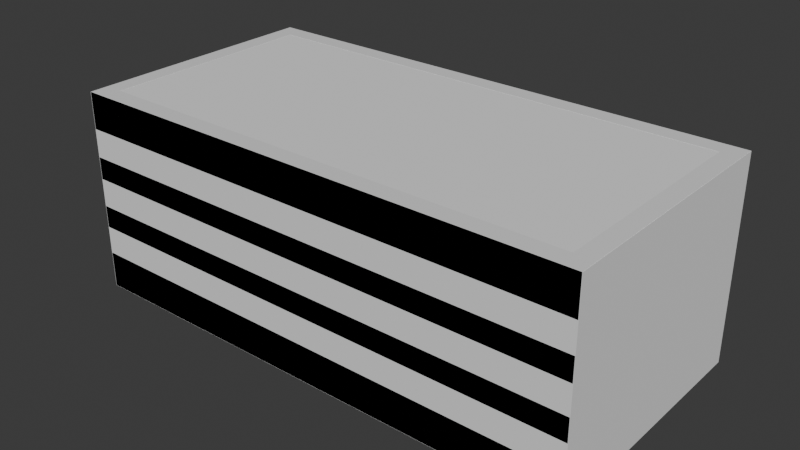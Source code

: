 # Source: box.blend  (saved by Blender 5.0.119; exported with 4.5.12 LTS)
import bpy
from mathutils import Matrix  # noqa: F401  (used for matrix-valued properties, if any)

bpy.ops.wm.read_factory_settings(use_empty=True)
scene = bpy.context.scene
scene.name = 'Scene'

# ---- collections
col_collection = bpy.data.collections.new('Collection'); scene.collection.children.link(col_collection)

# ---- materials (node trees are filled in below, after node groups)
mat_wood = bpy.data.materials.new('wood')

# ---- material node trees
mat_wood.use_nodes = True; mat_wood.node_tree.nodes.clear()
_N = mat_wood.node_tree.nodes; _L = mat_wood.node_tree.links
n0 = _N.new('ShaderNodeBsdfPrincipled'); n0.name = 'Principled BSDF'; n0.location = (-200, 100)
n1 = _N.new('ShaderNodeOutputMaterial'); n1.name = 'Material Output'; n1.location = (200, 100)
_L.new(n0.outputs[0], n1.inputs[0])
n1.is_active_output = True

# ---- world
world_world = bpy.data.worlds.new('World'); scene.world = world_world
world_world.use_nodes = True; world_world.node_tree.nodes.clear()
_N = world_world.node_tree.nodes; _L = world_world.node_tree.links
n0 = _N.new('ShaderNodeOutputWorld'); n0.name = 'World Output'; n0.location = (200, 100)
n1 = _N.new('ShaderNodeBackground'); n1.name = 'Background'; n1.location = (-200, 100)
n1.inputs[0].default_value = (0.05088, 0.05088, 0.05088, 1.0)
_L.new(n1.outputs[0], n0.inputs[0])
n0.is_active_output = True
world_world.color = (0.05088, 0.05088, 0.05088)
world_world.sun_shadow_jitter_overblur = 0.0

# ---- meshes
me_cube_002 = bpy.data.meshes.new('Cube.002')
me_cube_002.from_pydata([(-2.027, -1.0, -0.7937), (-2.027, -1.0, 0.7937), (-2.027, 1.0, -0.7937), (-2.027, 1.0, 0.7937), (2.027, -1.0, -0.7937), (2.027, -1.0, 0.7937), (2.027, 1.0, -0.7937), (2.027, 1.0, 0.7937), (1.883, 0.8569, 0.7937), (-1.883, 0.8569, 0.7937), (-1.883, -0.8569, 0.7937), (1.883, -0.8569, 0.7937), (-1.883, 0.8569, -0.649), (1.883, 0.8569, -0.649), (1.883, -0.8569, -0.649), (-1.883, -0.8569, -0.649), (-2.027, -1.0, -0.2864), (-2.027, -1.0, -0.5074), (-2.027, -1.0, 0.1105), (-2.027, -1.0, -0.1105), (-2.027, -1.0, 0.5074), (-2.027, -1.0, 0.2864), (-2.027, 1.0, 0.2864), (-2.027, 1.0, 0.5074), (-2.027, 1.0, -0.1105), (-2.027, 1.0, 0.1105), (-2.027, 1.0, -0.5074), (-2.027, 1.0, -0.2864), (2.027, 1.0, 0.2864), (2.027, 1.0, 0.5074), (2.027, 1.0, -0.1105), (2.027, 1.0, 0.1105), (2.027, 1.0, -0.5074), (2.027, 1.0, -0.2864), (2.027, -1.0, 0.2864), (2.027, -1.0, 0.5074), (2.027, -1.0, -0.1105), (2.027, -1.0, 0.1105), (2.027, -1.0, -0.5074), (2.027, -1.0, -0.2864), (-1.883, -0.8569, -0.03815), (-1.883, -0.8569, 0.1829), (-1.883, 0.8569, 0.1829), (-1.883, 0.8569, -0.03815), (1.883, 0.8569, 0.1829), (1.883, 0.8569, -0.03815), (1.883, -0.8569, -0.03815), (1.883, -0.8569, 0.1829), (-1.883, 0.8569, 0.3323), (-1.883, 0.8569, 0.5533), (1.883, 0.8569, 0.3323), (1.883, 0.8569, 0.5533), (-1.883, -0.8569, 0.5533), (-1.883, -0.8569, 0.3323), (1.883, -0.8569, 0.5533), (1.883, -0.8569, 0.3323), (-1.883, -0.8569, -0.3988), (-1.883, -0.8569, -0.1778), (1.883, -0.8569, -0.3988), (1.883, -0.8569, -0.1778), (-1.883, 0.8569, -0.1778), (-1.883, 0.8569, -0.3988), (1.883, 0.8569, -0.1778), (1.883, 0.8569, -0.3988), (-2.027, -0.3751, 0.5684), (-2.027, -0.3751, 0.7327), (-2.027, 0.3751, 0.7327), (-2.027, 0.3751, 0.5684), (2.027, 0.3751, 0.5684), (2.027, 0.3751, 0.7327), (2.027, -0.3751, 0.7327), (2.027, -0.3751, 0.5684), (-1.883, 0.3179, 0.7327), (-1.883, -0.3179, 0.7327), (-1.883, -0.3179, 0.6143), (-1.883, 0.3179, 0.6143), (1.883, -0.3179, 0.7327), (1.883, 0.3179, 0.7327), (1.883, 0.3179, 0.6143), (1.883, -0.3179, 0.6143)], [], [(2, 6, 4, 0), (7, 3, 9, 8), (3, 1, 10, 9), (1, 5, 11, 10), (5, 7, 8, 11), (13, 12, 15, 14), (16, 57, 59, 39), (18, 41, 47, 37), (34, 55, 53, 21), (33, 39, 38, 32), (31, 37, 36, 30), (29, 35, 34, 28), (26, 61, 63, 32), (24, 43, 45, 30), (29, 51, 49, 23), (16, 27, 26, 17), (18, 25, 24, 19), (20, 23, 22, 21), (45, 46, 47, 44), (19, 40, 41, 18), (25, 42, 43, 24), (40, 43, 42, 41), (53, 48, 49, 52), (28, 50, 51, 29), (35, 54, 55, 34), (50, 55, 54, 51), (63, 58, 59, 62), (17, 56, 57, 16), (27, 60, 61, 26), (56, 61, 60, 57), (0, 17, 26, 2), (4, 38, 17, 0), (16, 19, 24, 27), (39, 36, 19, 16), (18, 21, 22, 25), (37, 34, 21, 18), (35, 5, 1, 20), (64, 65, 73, 74), (23, 3, 7, 29), (25, 22, 28, 31), (27, 24, 30, 33), (2, 26, 32, 6), (68, 69, 77, 78), (31, 28, 34, 37), (33, 30, 36, 39), (6, 32, 38, 4), (48, 53, 41, 42), (43, 40, 57, 60), (53, 55, 47, 41), (40, 46, 59, 57), (45, 43, 60, 62), (50, 48, 42, 44), (46, 45, 62, 59), (55, 50, 44, 47), (8, 9, 49, 51), (67, 64, 74, 75), (71, 68, 78, 79), (10, 11, 54, 52), (56, 58, 14, 15), (61, 56, 15, 12), (58, 63, 13, 14), (63, 61, 12, 13), (39, 59, 58, 38), (38, 58, 56, 17), (37, 47, 46, 36), (36, 46, 40, 19), (21, 53, 52, 20), (20, 52, 54, 35), (23, 49, 48, 22), (22, 48, 50, 28), (30, 45, 44, 31), (31, 44, 42, 25), (32, 63, 62, 33), (33, 62, 60, 27), (20, 1, 65, 64), (1, 3, 66, 65), (3, 23, 67, 66), (23, 20, 64, 67), (29, 7, 69, 68), (7, 5, 70, 69), (5, 35, 71, 70), (35, 29, 68, 71), (9, 10, 73, 72), (10, 52, 74, 73), (52, 49, 75, 74), (49, 9, 72, 75), (11, 8, 77, 76), (8, 51, 78, 77), (51, 54, 79, 78), (54, 11, 76, 79), (65, 66, 72, 73), (66, 67, 75, 72), (69, 70, 76, 77), (70, 71, 79, 76)])
_uv = me_cube_002.uv_layers.new(name='UVMap')
_uv.uv.foreach_set('vector', [0.2075, 1.566e-08, 0.2075, 0.4205, -7.012e-09, 0.4205, 2.473e-08, 1.867e-15, 0.415, 6.595e-09, 0.415, 0.4205, 0.4001, 0.4056, 0.4001, 0.01484, 0.415, 0.4205, 0.2075, 0.4205, 0.2223, 0.4056, 0.4001, 0.4056, 0.2075, 0.4205, 0.2075, -9.07e-09, 0.2223, 0.01484, 0.2223, 0.4056, 0.2075, -9.07e-09, 0.415, 6.595e-09, 0.4001, 0.01484, 0.2223, 0.01484, 0.5928, 2.002e-08, 0.5928, 0.3908, 0.415, 0.3908, 0.415, 6.595e-09, 0.3988, 0.4205, 0.4136, 0.4353, 0.4136, 0.8261, 0.3988, 0.841, 0.8367, 0.3908, 0.8516, 0.4056, 0.8516, 0.7964, 0.8367, 0.8113, 0.8516, 0.3908, 0.8664, 0.4056, 0.8664, 0.7964, 0.8516, 0.8113, 0.527, 0.5983, 0.527, 0.3908, 0.55, 0.3908, 0.55, 0.5983, 0.4859, 0.5983, 0.4859, 0.3908, 0.5088, 0.3908, 0.5088, 0.5983, 0.4447, 0.5983, 0.4447, 0.3908, 0.4676, 0.3908, 0.4676, 0.5983, 0.8812, 0.8113, 0.8664, 0.7964, 0.8664, 0.4056, 0.8812, 0.3908, 0.8961, 0.8113, 0.8812, 0.7964, 0.8812, 0.4056, 0.8961, 0.3908, 0.9109, 0.8113, 0.8961, 0.7964, 0.8961, 0.4056, 0.9109, 0.3908, 0.1121, 0.628, 0.1121, 0.4205, 0.135, 0.4205, 0.135, 0.628, 0.07088, 0.628, 0.07088, 0.4205, 0.09381, 0.4205, 0.09381, 0.628, 0.02971, 0.628, 0.02971, 0.4205, 0.05264, 0.4205, 0.05264, 0.628, 0.251, 0.4353, 0.251, 0.6131, 0.2281, 0.6131, 0.2281, 0.4353, 0.6735, 0.3908, 0.666, 0.4056, 0.643, 0.4056, 0.6505, 0.3908, 0.6505, 0.5983, 0.643, 0.5834, 0.666, 0.5834, 0.6735, 0.5983, 0.666, 0.4056, 0.666, 0.5834, 0.643, 0.5834, 0.643, 0.4056, 0.6275, 0.4056, 0.6275, 0.5834, 0.6046, 0.5834, 0.6046, 0.4056, 0.2173, 0.4205, 0.2126, 0.4353, 0.1896, 0.4353, 0.1944, 0.4205, 0.1944, 0.628, 0.1896, 0.6131, 0.2126, 0.6131, 0.2173, 0.628, 0.2126, 0.4353, 0.2126, 0.6131, 0.1896, 0.6131, 0.1896, 0.4353, 0.2884, 0.4353, 0.2884, 0.6131, 0.2655, 0.6131, 0.2655, 0.4353, 0.7146, 0.3908, 0.7034, 0.4056, 0.6805, 0.4056, 0.6917, 0.3908, 0.6917, 0.5983, 0.6805, 0.5834, 0.7034, 0.5834, 0.7146, 0.5983, 0.7034, 0.4056, 0.7034, 0.5834, 0.6805, 0.5834, 0.6805, 0.4056, 0.1647, 0.628, 0.135, 0.628, 0.135, 0.4205, 0.1647, 0.4205, 0.759, 0.8113, 0.7293, 0.8113, 0.7293, 0.3908, 0.759, 0.3908, 0.1121, 0.628, 0.09381, 0.628, 0.09381, 0.4205, 0.1121, 0.4205, 0.8185, 0.3908, 0.8367, 0.3908, 0.8367, 0.8113, 0.8185, 0.8113, 0.07088, 0.628, 0.05264, 0.628, 0.05264, 0.4205, 0.07088, 0.4205, 0.3806, 0.841, 0.3623, 0.841, 0.3623, 0.4205, 0.3806, 0.4205, 0.7888, 0.8113, 0.759, 0.8113, 0.759, 0.3908, 0.7888, 0.3908, 0.4744, 0.6153, 0.4744, 0.5983, 0.4892, 0.5983, 0.4892, 0.6106, 0.8185, 0.8113, 0.7888, 0.8113, 0.7888, 0.3908, 0.8185, 0.3908, 0.3623, 0.841, 0.3441, 0.841, 0.3441, 0.4205, 0.3623, 0.4205, 0.3988, 0.841, 0.3806, 0.841, 0.3806, 0.4205, 0.3988, 0.4205, 0.3441, 0.841, 0.3144, 0.841, 0.3144, 0.4205, 0.3441, 0.4205, 0.4892, 0.6153, 0.4892, 0.5983, 0.504, 0.5983, 0.504, 0.6106, 0.4859, 0.5983, 0.4676, 0.5983, 0.4676, 0.3908, 0.4859, 0.3908, 0.527, 0.5983, 0.5088, 0.5983, 0.5088, 0.3908, 0.527, 0.3908, 0.5797, 0.5983, 0.55, 0.5983, 0.55, 0.3908, 0.5797, 0.3908, 0.6275, 0.5834, 0.6275, 0.4056, 0.643, 0.4056, 0.643, 0.5834, 0.666, 0.5834, 0.666, 0.4056, 0.6805, 0.4056, 0.6805, 0.5834, 0.6946, 0.3908, 0.6946, 2.97e-09, 0.7101, 4.14e-09, 0.7101, 0.3908, 0.7256, 0.3908, 0.7256, 5.311e-09, 0.7401, 6.405e-09, 0.7401, 0.3908, 0.7401, 0.3908, 0.7401, 6.405e-09, 0.7546, 7.499e-09, 0.7546, 0.3908, 0.7101, 0.3908, 0.7101, -8.227e-09, 0.7256, -7.057e-09, 0.7256, 0.3908, 0.251, 0.6131, 0.251, 0.4353, 0.2655, 0.4353, 0.2655, 0.6131, 0.2126, 0.6131, 0.2126, 0.4353, 0.2281, 0.4353, 0.2281, 0.6131, 0.6447, 0.3908, 0.6447, 1.157e-08, 0.6696, 1.345e-08, 0.6696, 0.3908, 0.415, 0.6761, 0.415, 0.5983, 0.4298, 0.6042, 0.4298, 0.6702, 0.4447, 0.5983, 0.4447, 0.6761, 0.4298, 0.6702, 0.4298, 0.6042, 0.6696, 0.3908, 0.6696, 1.087e-09, 0.6946, 2.97e-09, 0.6946, 0.3908, 0.5928, 0.3908, 0.5928, 7.652e-09, 0.6187, 9.611e-09, 0.6187, 0.3908, 0.7034, 0.5834, 0.7034, 0.4056, 0.7293, 0.4056, 0.7293, 0.5834, 0.2884, 0.6131, 0.2884, 0.4353, 0.3144, 0.4353, 0.3144, 0.6131, 0.6187, 0.3908, 0.6187, -2.756e-09, 0.6447, -7.966e-10, 0.6447, 0.3908, 0.2767, 0.628, 0.2655, 0.6131, 0.2884, 0.6131, 0.2997, 0.628, 0.9109, 0.3908, 0.9258, 0.4056, 0.9258, 0.7964, 0.9109, 0.8113, 0.2356, 0.628, 0.2281, 0.6131, 0.251, 0.6131, 0.2585, 0.628, 0.9258, 0.3908, 0.9406, 0.4056, 0.9406, 0.7964, 0.9258, 0.8113, 0.6323, 0.3908, 0.6275, 0.4056, 0.6046, 0.4056, 0.6094, 0.3908, 0.9406, 0.3908, 0.9555, 0.4056, 0.9555, 0.7964, 0.9406, 0.8113, 0.6094, 0.5983, 0.6046, 0.5834, 0.6275, 0.5834, 0.6323, 0.5983, 0.9703, 0.8113, 0.9555, 0.7964, 0.9555, 0.4056, 0.9703, 0.3908, 0.2585, 0.4205, 0.251, 0.4353, 0.2281, 0.4353, 0.2356, 0.4205, 0.9852, 0.8113, 0.9703, 0.7964, 0.9703, 0.4056, 0.9852, 0.3908, 0.2997, 0.4205, 0.2884, 0.4353, 0.2655, 0.4353, 0.2767, 0.4205, 1.0, 0.8113, 0.9852, 0.7964, 0.9852, 0.4056, 1.0, 0.3908, 0.02971, 0.628, -4.126e-09, 0.628, 0.00633, 0.5631, 0.02338, 0.5631, -4.126e-09, 0.628, 1.154e-08, 0.4205, 0.00633, 0.4853, 0.00633, 0.5631, 1.154e-08, 0.4205, 0.02971, 0.4205, 0.02338, 0.4853, 0.00633, 0.4853, 0.02971, 0.4205, 0.02971, 0.628, 0.02338, 0.5631, 0.02338, 0.4853, 0.4447, 0.5983, 0.415, 0.5983, 0.4213, 0.5335, 0.4384, 0.5335, 0.415, 0.5983, 0.415, 0.3908, 0.4213, 0.4556, 0.4213, 0.5335, 0.415, 0.3908, 0.4447, 0.3908, 0.4384, 0.4556, 0.4213, 0.4556, 0.4447, 0.3908, 0.4447, 0.5983, 0.4384, 0.5335, 0.4384, 0.4556, 0.5797, 0.5834, 0.5797, 0.4056, 0.586, 0.4616, 0.586, 0.5275, 0.5797, 0.4056, 0.6046, 0.4056, 0.5983, 0.4616, 0.586, 0.4616, 0.6046, 0.4056, 0.6046, 0.5834, 0.5983, 0.5275, 0.5983, 0.4616, 0.6046, 0.5834, 0.5797, 0.5834, 0.586, 0.5275, 0.5983, 0.5275, 0.1647, 0.6131, 0.1647, 0.4353, 0.171, 0.4913, 0.171, 0.5572, 0.1647, 0.4353, 0.1896, 0.4353, 0.1833, 0.4913, 0.171, 0.4913, 0.1896, 0.4353, 0.1896, 0.6131, 0.1833, 0.5572, 0.1833, 0.4913, 0.1896, 0.6131, 0.1647, 0.6131, 0.171, 0.5572, 0.1833, 0.5572, 0.4595, 0.5983, 0.4595, 0.6761, 0.4447, 0.6702, 0.4447, 0.6042, 0.5189, 0.5983, 0.5189, 0.6153, 0.504, 0.6106, 0.504, 0.5983, 0.4595, 0.6761, 0.4595, 0.5983, 0.4744, 0.6042, 0.4744, 0.6702, 0.5337, 0.5983, 0.5337, 0.6153, 0.5189, 0.6106, 0.5189, 0.5983])
me_cube_002.materials.append(mat_wood)
me_cube_002.update()
me_cube = bpy.data.meshes.new('Cube')
me_cube.from_pydata([(-1.0, -1.0, -1.0), (-1.0, -1.0, 1.0), (-1.0, 1.0, -1.0), (-1.0, 1.0, 1.0), (1.0, -1.0, -1.0), (1.0, -1.0, 1.0), (1.0, 1.0, -1.0), (1.0, 1.0, 1.0)], [], [(0, 1, 3, 2), (2, 3, 7, 6), (6, 7, 5, 4), (4, 5, 1, 0), (2, 6, 4, 0), (7, 3, 1, 5)])
_uv = me_cube.uv_layers.new(name='UVMap')
_uv.uv.foreach_set('vector', [0.375, 0.0, 0.625, 0.0, 0.625, 0.25, 0.375, 0.25, 0.375, 0.25, 0.625, 0.25, 0.625, 0.5, 0.375, 0.5, 0.375, 0.5, 0.625, 0.5, 0.625, 0.75, 0.375, 0.75, 0.375, 0.75, 0.625, 0.75, 0.625, 1.0, 0.375, 1.0, 0.125, 0.5, 0.375, 0.5, 0.375, 0.75, 0.125, 0.75, 0.625, 0.5, 0.875, 0.5, 0.875, 0.75, 0.625, 0.75])
me_cube.update()

# ---- objects
ob_cube = bpy.data.objects.new('Cube', me_cube_002)
ob_colision_colony = bpy.data.objects.new('colision-colony', me_cube)

# ---- transforms, parenting, visibility, modifiers, constraints
ob_cube.location = (0.0, 0.0, 0.0)
ob_colision_colony.location = (0.0, 0.0, 0.0)
ob_colision_colony.scale = (2.03, 1.0, 0.7923)

# ---- collection membership
col_collection.objects.link(ob_cube)
col_collection.objects.link(ob_colision_colony)

# ---- scene / render settings (as saved in the file)
scene.frame_start = 1; scene.frame_end = 250; scene.frame_set(1)
scene.render.engine = 'BLENDER_EEVEE_NEXT'
scene.render.bake_bias = 0.0
scene.render.bake_samples = 0
bpy.context.view_layer.update()

# ---- added for rendering (the .blend has no active camera and no usable light): camera, sun
cam_auto = bpy.data.cameras.new('AutoCamera')
cam_auto.lens = 50.0
cam_auto.sensor_width = 36.0
cam_auto.clip_end = 1000.0
ob_auto_camera = bpy.data.objects.new('AutoCamera', cam_auto)
scene.collection.objects.link(ob_auto_camera)
ob_auto_camera.location = (4.43712, -5.32455, 3.5497)
ob_auto_camera.rotation_euler = (1.09748, -7.21219e-08, 0.694738)
scene.camera = ob_auto_camera
light_auto_sun = bpy.data.lights.new('AutoSun', 'SUN')
light_auto_sun.energy = 3.0
light_auto_sun.angle = 0.0523599
ob_auto_sun = bpy.data.objects.new('AutoSun', light_auto_sun)
scene.collection.objects.link(ob_auto_sun)
ob_auto_sun.rotation_euler = (0.872665, 0.174533, 0.523599)
bpy.context.view_layer.update()
